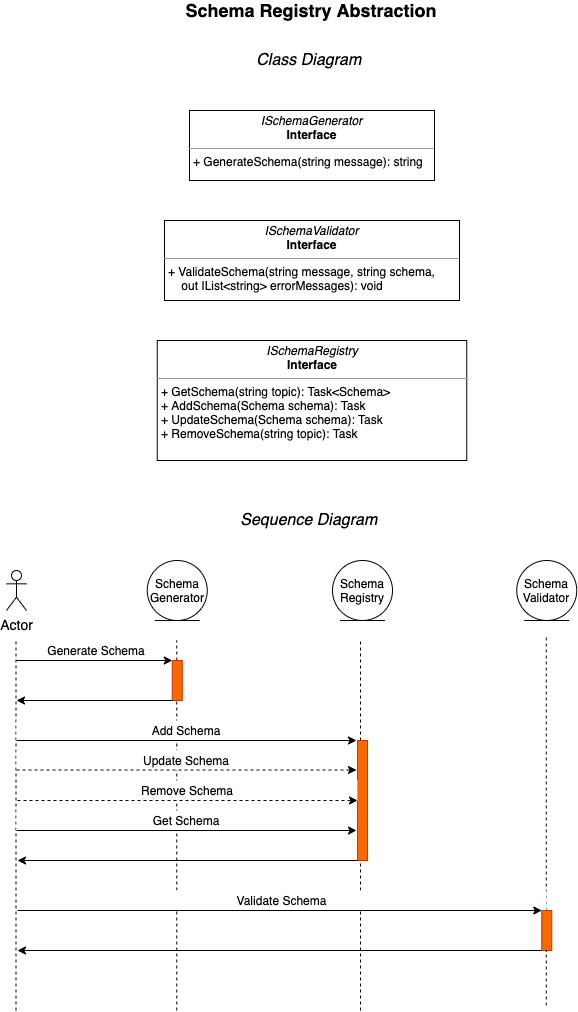

The diagram above was exported from draw.io. Its source (the exported page's mxGraphModel, read from the mxfile embedded in the PNG):
<mxGraphModel dx="933" dy="683" grid="1" gridSize="10" guides="1" tooltips="1" connect="1" arrows="1" fold="1" page="1" pageScale="1" pageWidth="850" pageHeight="1100" math="0" shadow="0">
  <root>
    <mxCell id="0" />
    <mxCell id="1" parent="0" />
    <mxCell id="NETFnT8w_5999qK0_uU3-18" value="Generate Schema" style="text;html=1;strokeColor=none;align=center;verticalAlign=middle;whiteSpace=wrap;rounded=0;fontSize=12;fillColor=#ffffff;" parent="1" vertex="1">
      <mxGeometry x="130" y="680" width="160" height="20" as="geometry" />
    </mxCell>
    <mxCell id="NETFnT8w_5999qK0_uU3-1" value="&lt;p style=&quot;margin: 0px ; margin-top: 4px ; text-align: center&quot;&gt;&lt;i&gt;ISchemaGenerator&lt;/i&gt;&lt;br&gt;&lt;b&gt;Interface&lt;/b&gt;&lt;/p&gt;&lt;hr size=&quot;1&quot;&gt;&lt;p style=&quot;margin: 0px ; margin-left: 4px&quot;&gt;+ GenerateSchema(string message): string&lt;/p&gt;" style="verticalAlign=top;align=left;overflow=fill;fontSize=12;fontFamily=Helvetica;html=1;" parent="1" vertex="1">
      <mxGeometry x="303" y="150" width="245" height="70" as="geometry" />
    </mxCell>
    <mxCell id="NETFnT8w_5999qK0_uU3-2" value="Schema Registry Abstraction" style="text;html=1;strokeColor=none;fillColor=none;align=center;verticalAlign=middle;whiteSpace=wrap;rounded=0;fontSize=18;fontStyle=1" parent="1" vertex="1">
      <mxGeometry x="285" y="40" width="280" height="20" as="geometry" />
    </mxCell>
    <mxCell id="NETFnT8w_5999qK0_uU3-4" value="&lt;p style=&quot;margin: 0px ; margin-top: 4px ; text-align: center&quot;&gt;&lt;i&gt;ISchemaRegistry&lt;/i&gt;&lt;br&gt;&lt;b&gt;Interface&lt;/b&gt;&lt;/p&gt;&lt;hr size=&quot;1&quot;&gt;&lt;p style=&quot;margin: 0px ; margin-left: 4px&quot;&gt;+ GetSchema(string topic): Task&amp;lt;Schema&amp;gt;&lt;br&gt;+ AddSchema(Schema&amp;nbsp;schema): Task&lt;/p&gt;&lt;p style=&quot;margin: 0px ; margin-left: 4px&quot;&gt;+ UpdateSchema(Schema&amp;nbsp;schema): Task&lt;/p&gt;&lt;p style=&quot;margin: 0px ; margin-left: 4px&quot;&gt;+ RemoveSchema(string topic): Task&lt;/p&gt;" style="verticalAlign=top;align=left;overflow=fill;fontSize=12;fontFamily=Helvetica;html=1;" parent="1" vertex="1">
      <mxGeometry x="270.75" y="380" width="309.5" height="120" as="geometry" />
    </mxCell>
    <mxCell id="NETFnT8w_5999qK0_uU3-5" value="&lt;p style=&quot;margin: 0px ; margin-top: 4px ; text-align: center&quot;&gt;&lt;i&gt;ISchemaValidator&lt;/i&gt;&lt;br&gt;&lt;b&gt;Interface&lt;/b&gt;&lt;/p&gt;&lt;hr size=&quot;1&quot;&gt;&lt;p style=&quot;margin: 0px ; margin-left: 4px&quot;&gt;+ ValidateSchema(string message, string schema,&lt;/p&gt;&lt;p style=&quot;margin: 0px ; margin-left: 4px&quot;&gt;&amp;nbsp; &amp;nbsp; out IList&amp;lt;string&amp;gt; errorMessages): void&lt;/p&gt;" style="verticalAlign=top;align=left;overflow=fill;fontSize=12;fontFamily=Helvetica;html=1;" parent="1" vertex="1">
      <mxGeometry x="278" y="260" width="295" height="80" as="geometry" />
    </mxCell>
    <mxCell id="NETFnT8w_5999qK0_uU3-6" value="Actor" style="shape=umlActor;verticalLabelPosition=bottom;verticalAlign=top;html=1;fontSize=14;" parent="1" vertex="1">
      <mxGeometry x="120" y="610" width="20" height="40" as="geometry" />
    </mxCell>
    <mxCell id="NETFnT8w_5999qK0_uU3-7" value="Class Diagram&amp;nbsp;" style="text;html=1;strokeColor=none;fillColor=none;align=center;verticalAlign=middle;whiteSpace=wrap;rounded=0;fontSize=16;fontStyle=2" parent="1" vertex="1">
      <mxGeometry x="355" y="90" width="140" height="20" as="geometry" />
    </mxCell>
    <mxCell id="NETFnT8w_5999qK0_uU3-8" value="Sequence Diagram&amp;nbsp;" style="text;html=1;strokeColor=none;fillColor=none;align=center;verticalAlign=middle;whiteSpace=wrap;rounded=0;fontSize=16;fontStyle=2" parent="1" vertex="1">
      <mxGeometry x="280" y="550" width="290" height="20" as="geometry" />
    </mxCell>
    <mxCell id="NETFnT8w_5999qK0_uU3-9" value="Schema Generator" style="ellipse;shape=umlEntity;whiteSpace=wrap;html=1;fontSize=12;" parent="1" vertex="1">
      <mxGeometry x="260.75" y="600" width="60" height="60" as="geometry" />
    </mxCell>
    <mxCell id="NETFnT8w_5999qK0_uU3-10" value="Schema Registry" style="ellipse;shape=umlEntity;whiteSpace=wrap;html=1;fontSize=12;" parent="1" vertex="1">
      <mxGeometry x="446" y="600" width="60" height="60" as="geometry" />
    </mxCell>
    <mxCell id="NETFnT8w_5999qK0_uU3-11" value="Schema Validator" style="ellipse;shape=umlEntity;whiteSpace=wrap;html=1;fontSize=12;" parent="1" vertex="1">
      <mxGeometry x="630.25" y="600" width="60" height="60" as="geometry" />
    </mxCell>
    <mxCell id="NETFnT8w_5999qK0_uU3-13" value="" style="endArrow=none;dashed=1;html=1;fontSize=12;startArrow=none;" parent="1" source="NETFnT8w_5999qK0_uU3-15" edge="1">
      <mxGeometry width="50" height="50" relative="1" as="geometry">
        <mxPoint x="290.25" y="1050" as="sourcePoint" />
        <mxPoint x="290.25" y="680" as="targetPoint" />
      </mxGeometry>
    </mxCell>
    <mxCell id="NETFnT8w_5999qK0_uU3-14" value="" style="endArrow=none;dashed=1;html=1;fontSize=12;" parent="1" edge="1">
      <mxGeometry width="50" height="50" relative="1" as="geometry">
        <mxPoint x="129.5" y="1050" as="sourcePoint" />
        <mxPoint x="129.5" y="680" as="targetPoint" />
      </mxGeometry>
    </mxCell>
    <mxCell id="NETFnT8w_5999qK0_uU3-15" value="" style="html=1;points=[];perimeter=orthogonalPerimeter;fontSize=12;fillColor=#fa6800;strokeColor=#C73500;fontColor=#000000;" parent="1" vertex="1">
      <mxGeometry x="285.75" y="700" width="10" height="40" as="geometry" />
    </mxCell>
    <mxCell id="NETFnT8w_5999qK0_uU3-16" value="" style="endArrow=none;dashed=1;html=1;fontSize=12;" parent="1" target="NETFnT8w_5999qK0_uU3-15" edge="1">
      <mxGeometry width="50" height="50" relative="1" as="geometry">
        <mxPoint x="290.25" y="1050" as="sourcePoint" />
        <mxPoint x="290.25" y="680" as="targetPoint" />
      </mxGeometry>
    </mxCell>
    <mxCell id="NETFnT8w_5999qK0_uU3-17" value="" style="endArrow=classic;html=1;fontSize=12;exitX=0;exitY=1;exitDx=0;exitDy=0;" parent="1" source="NETFnT8w_5999qK0_uU3-18" edge="1">
      <mxGeometry width="50" height="50" relative="1" as="geometry">
        <mxPoint x="160" y="700" as="sourcePoint" />
        <mxPoint x="285.75" y="700" as="targetPoint" />
      </mxGeometry>
    </mxCell>
    <mxCell id="NETFnT8w_5999qK0_uU3-19" value="" style="endArrow=classic;html=1;fontSize=12;" parent="1" edge="1">
      <mxGeometry width="50" height="50" relative="1" as="geometry">
        <mxPoint x="285.75" y="740" as="sourcePoint" />
        <mxPoint x="130" y="740" as="targetPoint" />
      </mxGeometry>
    </mxCell>
    <mxCell id="NETFnT8w_5999qK0_uU3-20" value="" style="endArrow=none;dashed=1;html=1;fontSize=12;startArrow=none;" parent="1" source="NETFnT8w_5999qK0_uU3-21" edge="1">
      <mxGeometry width="50" height="50" relative="1" as="geometry">
        <mxPoint x="474" y="1050" as="sourcePoint" />
        <mxPoint x="474" y="680" as="targetPoint" />
      </mxGeometry>
    </mxCell>
    <mxCell id="NETFnT8w_5999qK0_uU3-21" value="" style="html=1;points=[];perimeter=orthogonalPerimeter;fontSize=12;fillColor=#fa6800;strokeColor=#C73500;fontColor=#000000;" parent="1" vertex="1">
      <mxGeometry x="471" y="780" width="10" height="120" as="geometry" />
    </mxCell>
    <mxCell id="NETFnT8w_5999qK0_uU3-22" value="" style="endArrow=none;dashed=1;html=1;fontSize=12;" parent="1" target="NETFnT8w_5999qK0_uU3-21" edge="1">
      <mxGeometry width="50" height="50" relative="1" as="geometry">
        <mxPoint x="474" y="1050" as="sourcePoint" />
        <mxPoint x="474" y="680" as="targetPoint" />
      </mxGeometry>
    </mxCell>
    <mxCell id="NETFnT8w_5999qK0_uU3-23" value="Add Schema" style="text;html=1;strokeColor=none;align=center;verticalAlign=middle;whiteSpace=wrap;rounded=0;fontSize=12;fillColor=#ffffff;" parent="1" vertex="1">
      <mxGeometry x="130" y="760" width="340" height="20" as="geometry" />
    </mxCell>
    <mxCell id="NETFnT8w_5999qK0_uU3-24" value="" style="endArrow=classic;html=1;fontSize=12;exitX=0;exitY=1;exitDx=0;exitDy=0;" parent="1" source="NETFnT8w_5999qK0_uU3-23" edge="1">
      <mxGeometry width="50" height="50" relative="1" as="geometry">
        <mxPoint x="160" y="780" as="sourcePoint" />
        <mxPoint x="470" y="780" as="targetPoint" />
      </mxGeometry>
    </mxCell>
    <mxCell id="NETFnT8w_5999qK0_uU3-25" value="" style="endArrow=classic;html=1;fontSize=12;" parent="1" edge="1">
      <mxGeometry width="50" height="50" relative="1" as="geometry">
        <mxPoint x="471" y="900" as="sourcePoint" />
        <mxPoint x="131" y="900" as="targetPoint" />
      </mxGeometry>
    </mxCell>
    <mxCell id="NETFnT8w_5999qK0_uU3-26" value="Update Schema" style="text;html=1;strokeColor=none;align=center;verticalAlign=middle;whiteSpace=wrap;rounded=0;fontSize=12;fillColor=#ffffff;" parent="1" vertex="1">
      <mxGeometry x="130" y="789.5" width="340" height="20" as="geometry" />
    </mxCell>
    <mxCell id="NETFnT8w_5999qK0_uU3-27" value="" style="endArrow=classic;html=1;fontSize=12;exitX=0;exitY=1;exitDx=0;exitDy=0;dashed=1;" parent="1" source="NETFnT8w_5999qK0_uU3-26" edge="1">
      <mxGeometry width="50" height="50" relative="1" as="geometry">
        <mxPoint x="160" y="809.5" as="sourcePoint" />
        <mxPoint x="470" y="809.5" as="targetPoint" />
      </mxGeometry>
    </mxCell>
    <mxCell id="NETFnT8w_5999qK0_uU3-28" value="Remove Schema" style="text;html=1;strokeColor=none;align=center;verticalAlign=middle;whiteSpace=wrap;rounded=0;fontSize=12;fillColor=#ffffff;" parent="1" vertex="1">
      <mxGeometry x="131" y="820" width="340" height="20" as="geometry" />
    </mxCell>
    <mxCell id="NETFnT8w_5999qK0_uU3-29" value="" style="endArrow=classic;html=1;fontSize=12;exitX=0;exitY=1;exitDx=0;exitDy=0;dashed=1;" parent="1" source="NETFnT8w_5999qK0_uU3-28" edge="1">
      <mxGeometry width="50" height="50" relative="1" as="geometry">
        <mxPoint x="161" y="840" as="sourcePoint" />
        <mxPoint x="471" y="840" as="targetPoint" />
      </mxGeometry>
    </mxCell>
    <mxCell id="NETFnT8w_5999qK0_uU3-30" value="Get Schema" style="text;html=1;strokeColor=none;align=center;verticalAlign=middle;whiteSpace=wrap;rounded=0;fontSize=12;fillColor=#ffffff;" parent="1" vertex="1">
      <mxGeometry x="130" y="850" width="340" height="20" as="geometry" />
    </mxCell>
    <mxCell id="NETFnT8w_5999qK0_uU3-31" value="" style="endArrow=classic;html=1;fontSize=12;exitX=0;exitY=1;exitDx=0;exitDy=0;" parent="1" source="NETFnT8w_5999qK0_uU3-30" edge="1">
      <mxGeometry width="50" height="50" relative="1" as="geometry">
        <mxPoint x="160" y="870" as="sourcePoint" />
        <mxPoint x="470" y="870" as="targetPoint" />
      </mxGeometry>
    </mxCell>
    <mxCell id="NETFnT8w_5999qK0_uU3-32" value="" style="endArrow=none;dashed=1;html=1;fontSize=12;startArrow=none;" parent="1" source="NETFnT8w_5999qK0_uU3-39" edge="1">
      <mxGeometry width="50" height="50" relative="1" as="geometry">
        <mxPoint x="659.75" y="1045" as="sourcePoint" />
        <mxPoint x="659.75" y="675" as="targetPoint" />
      </mxGeometry>
    </mxCell>
    <mxCell id="NETFnT8w_5999qK0_uU3-37" value="Validate Schema" style="text;html=1;strokeColor=none;align=center;verticalAlign=middle;whiteSpace=wrap;rounded=0;fontSize=12;fillColor=#ffffff;" parent="1" vertex="1">
      <mxGeometry x="131" y="930" width="529" height="20" as="geometry" />
    </mxCell>
    <mxCell id="NETFnT8w_5999qK0_uU3-40" value="" style="endArrow=classic;html=1;fontSize=12;exitX=0;exitY=1;exitDx=0;exitDy=0;" parent="1" source="NETFnT8w_5999qK0_uU3-37" target="NETFnT8w_5999qK0_uU3-39" edge="1">
      <mxGeometry width="50" height="50" relative="1" as="geometry">
        <mxPoint x="161" y="950" as="sourcePoint" />
        <mxPoint x="286.75" y="950" as="targetPoint" />
      </mxGeometry>
    </mxCell>
    <mxCell id="NETFnT8w_5999qK0_uU3-41" value="" style="endArrow=classic;html=1;fontSize=12;" parent="1" edge="1">
      <mxGeometry width="50" height="50" relative="1" as="geometry">
        <mxPoint x="660" y="990" as="sourcePoint" />
        <mxPoint x="131" y="990" as="targetPoint" />
      </mxGeometry>
    </mxCell>
    <mxCell id="NETFnT8w_5999qK0_uU3-39" value="" style="html=1;points=[];perimeter=orthogonalPerimeter;fontSize=12;fillColor=#fa6800;strokeColor=#C73500;fontColor=#000000;" parent="1" vertex="1">
      <mxGeometry x="655.25" y="950" width="10" height="40" as="geometry" />
    </mxCell>
    <mxCell id="NETFnT8w_5999qK0_uU3-42" value="" style="endArrow=none;dashed=1;html=1;fontSize=12;" parent="1" target="NETFnT8w_5999qK0_uU3-39" edge="1">
      <mxGeometry width="50" height="50" relative="1" as="geometry">
        <mxPoint x="659.75" y="1045" as="sourcePoint" />
        <mxPoint x="659.75" y="675" as="targetPoint" />
      </mxGeometry>
    </mxCell>
  </root>
</mxGraphModel>